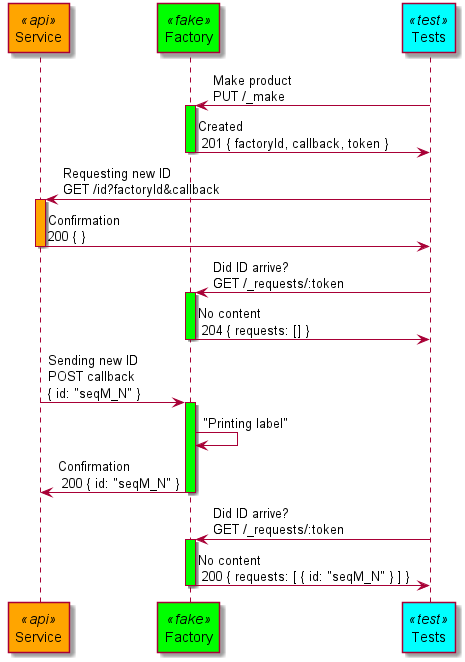

The diagram above was rendered by PlantUML. Its source (embedded in the PNG):
@startuml api_test_async

skinparam participant {
    backgroundColor<<test>> Aqua
    backgroundColor<<fake>> Lime
    backgroundColor<<api>> Orange
}

participant "Service" as S <<api>>
participant "Factory" as F <<fake>>
participant "Tests" as T <<test>>

T -> F: Make product\nPUT /_make
activate F #Lime

F -> T: Created\n 201 { factoryId, callback, token }
deactivate F

T -> S: Requesting new ID\nGET /id?factoryId&callback
activate S #Orange

S -> T: Confirmation\n200 { }
deactivate S

T -> F: Did ID arrive?\nGET /_requests/:token
activate F #Lime

F -> T: No content\n 204 { requests: [] }
deactivate F

S -> F: Sending new ID\nPOST callback\n{ id: "seqM_N" }
activate F #Lime

F -> F: "Printing label"

F -> S: Confirmation\n 200 { id: "seqM_N" }
deactivate F

T -> F: Did ID arrive?\nGET /_requests/:token
activate F #Lime

F -> T: No content\n 200 { requests: [ { id: "seqM_N" } ] }
deactivate F

@enduml